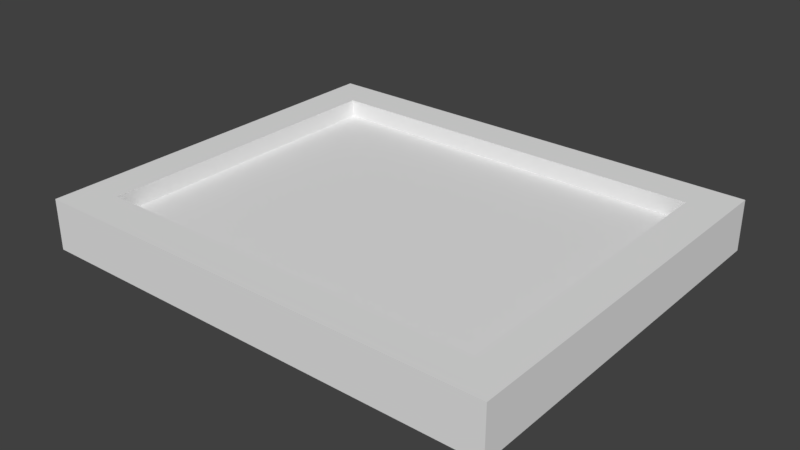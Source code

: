 # Source: starry_night_rect.blend  (saved by Blender 2.79.0; exported with 4.5.12 LTS)
import bpy
from mathutils import Matrix  # noqa: F401  (used for matrix-valued properties, if any)

bpy.ops.wm.read_factory_settings(use_empty=True)
scene = bpy.context.scene
scene.name = 'Scene'

# ---- collections
col_collection_1 = bpy.data.collections.new('Collection 1'); scene.collection.children.link(col_collection_1)

# ---- materials (node trees are filled in below, after node groups)
mat_1 = bpy.data.materials.new('1')
mat_1.alpha_threshold = 0.0
mat_1.roughness = 0.5
mat_2 = bpy.data.materials.new('2')
mat_2.alpha_threshold = 0.0
mat_2.roughness = 0.5

# ---- material node trees
mat_1.use_nodes = True; mat_1.node_tree.nodes.clear()
_N = mat_1.node_tree.nodes; _L = mat_1.node_tree.links
n0 = _N.new('ShaderNodeOutputMaterial'); n0.name = 'Material Output'; n0.location = (300, 300)
n1 = _N.new('ShaderNodeBsdfDiffuse'); n1.name = 'Diffuse BSDF'; n1.location = (10, 300)
_L.new(n1.outputs[0], n0.inputs[0])
n0.is_active_output = True
mat_2.use_nodes = True; mat_2.node_tree.nodes.clear()
_N = mat_2.node_tree.nodes; _L = mat_2.node_tree.links
n0 = _N.new('ShaderNodeOutputMaterial'); n0.name = 'Material Output'; n0.location = (300, 300)
n1 = _N.new('ShaderNodeBsdfDiffuse'); n1.name = 'Diffuse BSDF'; n1.location = (10, 300)
_L.new(n1.outputs[0], n0.inputs[0])
n0.is_active_output = True

# ---- world
world_world = bpy.data.worlds.new('World'); scene.world = world_world
world_world.color = (0.05088, 0.05088, 0.05088)
world_world.use_sun_shadow = False
world_world.sun_shadow_jitter_overblur = 0.0
world_world.cycles.sampling_method = 'MANUAL'

# ---- meshes
me_cube = bpy.data.meshes.new('Cube')
me_cube.from_pydata([(-3.539, -2.897, -0.2461), (-2.969, -2.327, 0.2461), (-3.539, 2.94, -0.2461), (-2.969, 2.369, 0.2461), (3.511, -2.897, -0.2461), (2.94, -2.327, 0.2461), (3.511, 2.94, -0.2461), (2.94, 2.369, 0.2461), (-3.539, -2.897, 0.2461), (-3.539, 2.94, 0.2461), (3.511, 2.94, 0.2461), (3.511, -2.897, 0.2461), (-3.539, -2.897, 0.5147), (-3.539, 2.94, 0.5147), (3.511, 2.94, 0.5147), (3.511, -2.897, 0.5147), (-2.969, -2.327, 0.5147), (-2.969, 2.369, 0.5147), (2.94, 2.369, 0.5147), (2.94, -2.327, 0.5147)], [], [(0, 8, 9, 2), (2, 9, 10, 6), (6, 10, 11, 4), (4, 11, 8, 0), (2, 6, 4, 0), (7, 3, 1, 5), (9, 8, 12, 13), (3, 7, 18, 17), (5, 1, 16, 19), (11, 10, 14, 15), (16, 17, 13, 12), (17, 18, 14, 13), (18, 19, 15, 14), (19, 16, 12, 15), (8, 11, 15, 12), (10, 9, 13, 14), (7, 5, 19, 18), (1, 3, 17, 16)])
me_cube.polygons.foreach_set('material_index', [0, 0, 0, 0, 0, 1, 0, 0, 0, 0, 0, 0, 0, 0, 0, 0, 0, 0])
_uv = me_cube.uv_layers.new(name='UVMap')
_uv.uv.foreach_set('vector', [0.1735, 0.5216, 0.1748, 0.5216, 0.1748, 0.5361, 0.1735, 0.5361, 0.1427, 0.5459, 0.1423, 0.5445, 0.1574, 0.5397, 0.1587, 0.5408, 0.1587, 0.5408, 0.1574, 0.5397, 0.1576, 0.5266, 0.1589, 0.5256, 0.1589, 0.5256, 0.1576, 0.5266, 0.1421, 0.523, 0.1425, 0.5216, 0.1735, 0.5361, 0.1589, 0.5361, 0.1589, 0.5216, 0.1735, 0.5216, 0.9999, 0.9864, 8.913e-05, 0.9864, 8.913e-05, 8.913e-05, 0.9999, 8.913e-05, 0.1748, 0.5361, 0.1748, 0.5216, 0.1755, 0.5216, 0.1755, 0.5361, 0.1434, 0.5416, 0.1555, 0.5384, 0.1562, 0.5388, 0.1427, 0.5428, 0.1559, 0.5283, 0.1437, 0.5256, 0.1427, 0.5247, 0.1564, 0.5276, 0.1576, 0.5266, 0.1574, 0.5397, 0.1567, 0.5392, 0.157, 0.5272, 0.1427, 0.5247, 0.1427, 0.5428, 0.142, 0.5436, 0.142, 0.5237, 0.1427, 0.5428, 0.1562, 0.5388, 0.1567, 0.5392, 0.142, 0.5436, 0.1562, 0.5388, 0.1564, 0.5276, 0.157, 0.5272, 0.1567, 0.5392, 0.1564, 0.5276, 0.1427, 0.5247, 0.142, 0.5237, 0.157, 0.5272, 0.1421, 0.523, 0.1576, 0.5266, 0.157, 0.5272, 0.142, 0.5237, 0.1574, 0.5397, 0.1423, 0.5445, 0.142, 0.5436, 0.1567, 0.5392, 0.1555, 0.5384, 0.1559, 0.5283, 0.1564, 0.5276, 0.1562, 0.5388, 0.1437, 0.5256, 0.1434, 0.5416, 0.1427, 0.5428, 0.1427, 0.5247])
me_cube.materials.append(mat_1)
me_cube.materials.append(mat_2)
me_cube.use_remesh_preserve_volume = False
me_cube.use_remesh_preserve_attributes = False
me_cube.use_mirror_vertex_groups = False
me_cube.update()

# ---- objects
ob_cube = bpy.data.objects.new('Cube', me_cube)

# ---- transforms, parenting, visibility, modifiers, constraints
ob_cube.location = (0.0, 0.0, 0.0)
ob_cube.lineart.crease_threshold = 0.0

# ---- collection membership
col_collection_1.objects.link(ob_cube)

# ---- scene / render settings (as saved in the file)
scene.frame_start = 1; scene.frame_end = 250; scene.frame_set(1)
scene.render.engine = 'CYCLES'
scene.render.resolution_percentage = 50
scene.render.dither_intensity = 0.0
scene.cycles.use_denoising = False
scene.cycles.samples = 128
scene.cycles.sampling_pattern = 'TABULATED_SOBOL'
scene.cycles.use_adaptive_sampling = False
scene.cycles.use_light_tree = False
scene.cycles.blur_glossy = 0.0
scene.cycles.sample_clamp_indirect = 0.0
scene.view_settings.view_transform = 'Standard'
bpy.context.view_layer.update()

# ---- added for rendering (the .blend has no active camera and no usable light): camera, sun
cam_auto = bpy.data.cameras.new('AutoCamera')
cam_auto.lens = 50.0
cam_auto.sensor_width = 36.0
cam_auto.clip_end = 1000.0
ob_auto_camera = bpy.data.objects.new('AutoCamera', cam_auto)
scene.collection.objects.link(ob_auto_camera)
ob_auto_camera.location = (8.48374, -10.1762, 6.93272)
ob_auto_camera.rotation_euler = (1.09748, -7.21219e-08, 0.694738)
scene.camera = ob_auto_camera
light_auto_sun = bpy.data.lights.new('AutoSun', 'SUN')
light_auto_sun.energy = 3.0
light_auto_sun.angle = 0.0523599
ob_auto_sun = bpy.data.objects.new('AutoSun', light_auto_sun)
scene.collection.objects.link(ob_auto_sun)
ob_auto_sun.rotation_euler = (0.872665, 0.174533, 0.523599)
bpy.context.view_layer.update()
